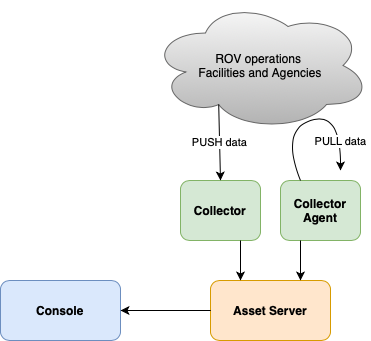

The diagram above was exported from draw.io. Its source (the exported page's mxGraphModel, read from the mxfile embedded in the PNG):
<mxGraphModel dx="650" dy="484" grid="1" gridSize="10" guides="1" tooltips="1" connect="1" arrows="1" fold="1" page="1" pageScale="1" pageWidth="850" pageHeight="1100" math="0" shadow="0">
  <root>
    <mxCell id="0" />
    <mxCell id="1" parent="0" />
    <mxCell id="pxWtoW9t8fNLDi5kTNdJ-1" value="&lt;b&gt;Console&lt;/b&gt;" style="rounded=1;whiteSpace=wrap;html=1;fillColor=#dae8fc;strokeColor=#6c8ebf;" vertex="1" parent="1">
      <mxGeometry x="80" y="290" width="120" height="60" as="geometry" />
    </mxCell>
    <mxCell id="pxWtoW9t8fNLDi5kTNdJ-2" value="&lt;b&gt;Asset Server&lt;/b&gt;" style="rounded=1;whiteSpace=wrap;html=1;fillColor=#ffe6cc;strokeColor=#d79b00;" vertex="1" parent="1">
      <mxGeometry x="290" y="290" width="120" height="60" as="geometry" />
    </mxCell>
    <mxCell id="pxWtoW9t8fNLDi5kTNdJ-3" value="&lt;b&gt;Collector&lt;/b&gt;" style="rounded=1;whiteSpace=wrap;html=1;fillColor=#d5e8d4;strokeColor=#82b366;" vertex="1" parent="1">
      <mxGeometry x="260" y="190" width="80" height="60" as="geometry" />
    </mxCell>
    <mxCell id="pxWtoW9t8fNLDi5kTNdJ-4" value="&lt;b&gt;Collector Agent&lt;/b&gt;" style="rounded=1;whiteSpace=wrap;html=1;fillColor=#d5e8d4;strokeColor=#82b366;" vertex="1" parent="1">
      <mxGeometry x="360" y="190" width="80" height="60" as="geometry" />
    </mxCell>
    <mxCell id="pxWtoW9t8fNLDi5kTNdJ-6" value="ROV operations &lt;br&gt;Facilities and Agencies" style="ellipse;shape=cloud;whiteSpace=wrap;html=1;gradientColor=#b3b3b3;fillColor=#f5f5f5;strokeColor=#666666;" vertex="1" parent="1">
      <mxGeometry x="230" y="10" width="220" height="130" as="geometry" />
    </mxCell>
    <mxCell id="pxWtoW9t8fNLDi5kTNdJ-7" value="PUSH data" style="endArrow=classic;html=1;entryX=0.5;entryY=0;entryDx=0;entryDy=0;exitX=0.31;exitY=0.8;exitDx=0;exitDy=0;exitPerimeter=0;" edge="1" parent="1" source="pxWtoW9t8fNLDi5kTNdJ-6" target="pxWtoW9t8fNLDi5kTNdJ-3">
      <mxGeometry width="50" height="50" relative="1" as="geometry">
        <mxPoint x="200" y="220" as="sourcePoint" />
        <mxPoint x="250" y="170" as="targetPoint" />
      </mxGeometry>
    </mxCell>
    <mxCell id="pxWtoW9t8fNLDi5kTNdJ-8" value="" style="curved=1;endArrow=classic;html=1;exitX=0.25;exitY=0;exitDx=0;exitDy=0;" edge="1" parent="1" source="pxWtoW9t8fNLDi5kTNdJ-4">
      <mxGeometry width="50" height="50" relative="1" as="geometry">
        <mxPoint x="200" y="220" as="sourcePoint" />
        <mxPoint x="420" y="180" as="targetPoint" />
        <Array as="points">
          <mxPoint x="360" y="140" />
          <mxPoint x="420" y="120" />
        </Array>
      </mxGeometry>
    </mxCell>
    <mxCell id="pxWtoW9t8fNLDi5kTNdJ-9" value="PULL data" style="edgeLabel;html=1;align=center;verticalAlign=middle;resizable=0;points=[];" vertex="1" connectable="0" parent="pxWtoW9t8fNLDi5kTNdJ-8">
      <mxGeometry x="0.0709" y="-1" relative="1" as="geometry">
        <mxPoint x="20.03" y="22.27" as="offset" />
      </mxGeometry>
    </mxCell>
    <mxCell id="pxWtoW9t8fNLDi5kTNdJ-10" value="" style="endArrow=classic;html=1;entryX=0.25;entryY=0;entryDx=0;entryDy=0;exitX=0.75;exitY=1;exitDx=0;exitDy=0;" edge="1" parent="1" source="pxWtoW9t8fNLDi5kTNdJ-3" target="pxWtoW9t8fNLDi5kTNdJ-2">
      <mxGeometry width="50" height="50" relative="1" as="geometry">
        <mxPoint x="200" y="220" as="sourcePoint" />
        <mxPoint x="250" y="170" as="targetPoint" />
      </mxGeometry>
    </mxCell>
    <mxCell id="pxWtoW9t8fNLDi5kTNdJ-11" value="" style="endArrow=classic;html=1;entryX=0.75;entryY=0;entryDx=0;entryDy=0;exitX=0.25;exitY=1;exitDx=0;exitDy=0;" edge="1" parent="1" source="pxWtoW9t8fNLDi5kTNdJ-4" target="pxWtoW9t8fNLDi5kTNdJ-2">
      <mxGeometry width="50" height="50" relative="1" as="geometry">
        <mxPoint x="330" y="260" as="sourcePoint" />
        <mxPoint x="360" y="300" as="targetPoint" />
      </mxGeometry>
    </mxCell>
    <mxCell id="pxWtoW9t8fNLDi5kTNdJ-12" value="" style="endArrow=classic;html=1;exitX=0;exitY=0.5;exitDx=0;exitDy=0;entryX=1;entryY=0.5;entryDx=0;entryDy=0;" edge="1" parent="1" source="pxWtoW9t8fNLDi5kTNdJ-2" target="pxWtoW9t8fNLDi5kTNdJ-1">
      <mxGeometry width="50" height="50" relative="1" as="geometry">
        <mxPoint x="200" y="220" as="sourcePoint" />
        <mxPoint x="250" y="170" as="targetPoint" />
      </mxGeometry>
    </mxCell>
  </root>
</mxGraphModel>